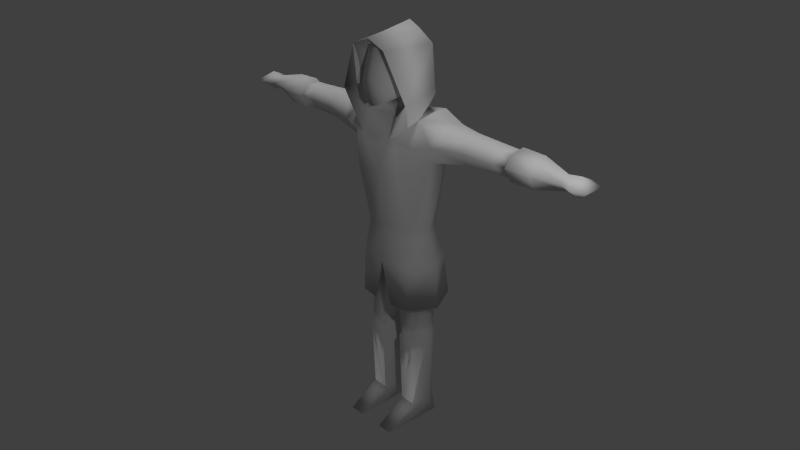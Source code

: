 # Source: archer.blend  (saved by Blender 2.76.0; exported with 4.5.12 LTS)
import bpy
from mathutils import Matrix  # noqa: F401  (used for matrix-valued properties, if any)

bpy.ops.wm.read_factory_settings(use_empty=True)
scene = bpy.context.scene
scene.name = 'Scene'

# ---- collections
col_collection_1 = bpy.data.collections.new('Collection 1'); scene.collection.children.link(col_collection_1)

# ---- materials (node trees are filled in below, after node groups)
mat_material = bpy.data.materials.new('Material')
mat_material.alpha_threshold = 0.0
mat_material.use_transparent_shadow = False
mat_material.roughness = 0.5
mat_material.line_color = (0.0, 0.0, 0.0, 1.0)

# ---- material node trees

# ---- world
world_world = bpy.data.worlds.new('World'); scene.world = world_world
world_world.color = (0.05088, 0.05088, 0.05088)
world_world.use_sun_shadow = False
world_world.sun_shadow_jitter_overblur = 0.0
world_world.cycles.sampling_method = 'MANUAL'
world_world.cycles.sample_map_resolution = 256

# ---- cameras
cam_camera = bpy.data.cameras.new('Camera')
cam_camera.clip_end = 100.0
cam_camera.lens = 35.0
cam_camera.sensor_width = 32.0
cam_camera.sensor_height = 18.0
cam_camera.ortho_scale = 7.314
cam_camera.dof.focus_distance = 0.0
cam_camera.dof.aperture_fstop = 128.0

# ---- lights
light_hemi = bpy.data.lights.new('Hemi', 'SUN')
light_hemi.transmission_factor = 0.0
light_hemi.angle = 0.1993
light_hemi.energy = 1.0
light_hemi.shadow_buffer_clip_start = 0.5
light_hemi.shadow_soft_size = 0.1
light_hemi.shadow_cascade_max_distance = 1000.0
light_hemi.cycles.use_multiple_importance_sampling = False
light_lamp = bpy.data.lights.new('Lamp', 'POINT')
light_lamp.transmission_factor = 0.0
light_lamp.cutoff_distance = 30.0
light_lamp.energy = 100.0
light_lamp.shadow_buffer_clip_start = 1.001
light_lamp.shadow_soft_size = 0.1
light_lamp.shadow_maximum_resolution = 0.006
light_lamp.use_absolute_resolution = True
light_lamp.cycles.use_multiple_importance_sampling = False

# ---- meshes
me_cube = bpy.data.meshes.new('Cube')
me_cube.from_pydata([(0.5333, 0.2545, 4.76), (0.5333, -0.2545, 4.713), (0.5134, -0.01992, 2.999), (0.39, -0.2893, 2.999), (0.6663, -0.1462, 4.151), (1.25, -0.1126, 4.288), (0.3978, 0.2151, 2.999), (0.6663, 0.1462, 4.151), (1.25, 0.1126, 4.288), (0.3713, -0.4698, 3.946), (0.3713, -0.4892, 4.445), (0.3292, 0.4542, 4.445), (0.3713, 0.4388, 3.944), (0.8984, 0.181, 4.655), (0.8006, 0.3086, 4.403), (0.8006, -0.3086, 4.442), (0.8984, -0.181, 4.616), (1.25, -0.09271, 4.617), (1.25, -0.2223, 4.489), (1.25, 0.2223, 4.489), (1.25, 0.09271, 4.652), (1.911, 0.1925, 4.486), (1.856, 0.09746, 4.313), (1.77, -0.09747, 4.313), (1.709, -0.1925, 4.486), (1.77, -0.08029, 4.597), (1.856, 0.08028, 4.628), (0.1998, 0.2113, 4.729), (0.25, -0.3606, 4.713), (0.1863, -0.3606, 5.021), (0.1458, 0.1407, 4.992), (0.3439, -0.2807, 5.021), (0.1885, -0.3941, 5.575), (0.1307, -0.5299, 4.894), (0.2564, -0.4704, 5.104), (0.1965, 0.1147, 5.515), (0.3348, -0.2482, 2.582), (0.5213, 0.0008048, 2.582), (0.3453, 0.1821, 2.582), (0.414, -0.2512, 1.547), (0.5174, -0.0443, 1.613), (0.1784, -0.2518, 1.547), (0.4302, 0.1561, 1.64), (0.185, 0.1802, 1.64), (0.1041, -0.05213, 1.613), (0.4009, -0.242, 1.39), (0.4912, -0.04445, 1.444), (0.1951, -0.2425, 1.39), (0.4151, 0.1306, 1.46), (0.2009, 0.1516, 1.46), (0.1303, -0.05128, 1.444), (1.938, -0.07802, 4.593), (1.938, 0.07829, 4.624), (1.938, -0.1868, 4.486), (1.938, 0.1883, 4.486), (1.938, 0.09504, 4.316), (1.938, -0.09472, 4.317), (0.3036, -0.08818, 5.321), (0.4323, -0.388, 1.944), (0.6769, -0.02107, 1.944), (0.4566, 0.4256, 1.944), (0.05859, -0.3054, 2.582), (0.3725, -0.2992, 3.111), (0.5043, -0.03175, 3.111), (0.3932, 0.2172, 3.111), (0.4316, -0.3546, 2.582), (0.4483, 0.3347, 2.582), (0.6389, -0.02134, 2.582), (0.15, -0.4249, 1.944), (0.2108, 0.2665, 4.705), (0.281, 0.2564, 5.561), (0.2743, -0.5839, 5.618), (0.1989, 0.1291, 5.732), (0.4629, 0.1292, 4.973), (0.3464, 0.1025, 5.02), (0.5735, -0.5093, 4.974), (0.2489, -0.494, 4.445), (1.938, 0.1178, 4.28), (1.938, -0.1174, 4.28), (1.938, 0.2334, 4.49), (1.938, -0.2314, 4.489), (1.938, 0.09703, 4.661), (1.938, -0.09667, 4.623), (2.28, 0.2216, 4.489), (2.28, 0.1119, 4.288), (2.28, -0.1131, 4.288), (2.28, -0.2229, 4.489), (2.28, -0.09332, 4.617), (2.28, 0.09203, 4.652), (2.674, 0.1338, 4.481), (2.674, -0.0006448, 4.36), (2.674, -0.1351, 4.481), (2.674, -0.0006449, 4.57), (2.857, -0.004998, 4.599), (3.034, -0.1382, 4.48), (2.857, 0.2235, 4.486), (2.857, -0.004998, 4.33), (2.857, -0.2335, 4.486), (3.034, 0.1282, 4.48), (0.4189, -0.2811, 1.39), (0.5273, -0.04398, 1.444), (0.172, -0.2816, 1.39), (0.436, 0.166, 1.46), (0.179, 0.1913, 1.46), (0.09417, -0.05218, 1.444), (0.4073, -0.2556, 0.273), (0.504, -0.0441, 0.273), (0.187, -0.2561, 0.273), (0.4224, 0.1432, 0.273), (0.1932, 0.1658, 0.273), (0.1175, -0.05142, 0.273), (0.187, -0.7301, 0.0), (0.1527, 0.163, 0.0), (0.4662, 0.1561, 0.0), (0.4117, -0.7301, 0.0), (-0.5333, 0.2545, 4.76), (-0.5333, -0.2545, 4.713), (-0.5134, -0.01992, 2.999), (-0.39, -0.2893, 2.999), (-0.6663, -0.1462, 4.151), (-1.25, -0.1126, 4.288), (-0.3978, 0.2151, 2.999), (-0.6663, 0.1462, 4.151), (-1.25, 0.1126, 4.288), (-0.3713, -0.4698, 3.946), (-0.3713, -0.4892, 4.445), (-0.3292, 0.4542, 4.445), (-0.3713, 0.4388, 3.944), (-0.8984, 0.181, 4.655), (-0.8006, 0.3086, 4.403), (-0.8006, -0.3086, 4.442), (-0.8984, -0.181, 4.616), (-1.25, -0.09271, 4.617), (-1.25, -0.2223, 4.489), (-1.25, 0.2223, 4.489), (-1.25, 0.09271, 4.652), (-1.911, 0.1925, 4.486), (-1.856, 0.09746, 4.313), (-1.77, -0.09747, 4.313), (-1.709, -0.1925, 4.486), (-1.77, -0.08029, 4.597), (-1.856, 0.08028, 4.628), (-0.1998, 0.2113, 4.729), (-0.25, -0.3606, 4.713), (-0.1863, -0.3606, 5.021), (-0.1458, 0.1407, 4.992), (-0.3439, -0.2807, 5.021), (-0.1885, -0.3941, 5.575), (-0.1307, -0.5299, 4.894), (-0.2564, -0.4704, 5.104), (-0.1965, 0.1147, 5.515), (-0.3348, -0.2482, 2.582), (-0.5213, 0.0008048, 2.582), (-0.3453, 0.1821, 2.582), (0.0, 0.2995, 2.582), (-0.414, -0.2512, 1.547), (-0.5174, -0.0443, 1.613), (-0.1784, -0.2518, 1.547), (-0.4302, 0.1561, 1.64), (-0.185, 0.1802, 1.64), (-0.1041, -0.05213, 1.613), (-0.4009, -0.242, 1.39), (-0.4912, -0.04445, 1.444), (-0.1951, -0.2425, 1.39), (-0.4151, 0.1306, 1.46), (-0.2009, 0.1516, 1.46), (-0.1303, -0.05128, 1.444), (-1.938, -0.07802, 4.593), (-1.938, 0.07829, 4.624), (-1.938, -0.1868, 4.486), (-1.938, 0.1883, 4.486), (-1.938, 0.09504, 4.316), (-1.938, -0.09472, 4.317), (-0.3036, -0.08818, 5.321), (-0.4323, -0.388, 1.944), (-0.6769, -0.02107, 1.944), (-0.4566, 0.4256, 1.944), (0.0, 0.4815, 3.85), (0.0, 0.3188, 2.999), (-0.2489, -0.494, 4.445), (0.0, -0.4812, 3.939), (0.0, 0.4544, 2.582), (0.0, -0.5416, 4.849), (0.0, -0.4704, 5.575), (0.0, 0.145, 5.572), (0.0, -0.5436, 5.248), (-0.05859, -0.3054, 2.582), (0.0, 0.222, 4.716), (0.0, 0.5502, 1.944), (0.0, 0.3317, 3.111), (-0.3725, -0.2992, 3.111), (-0.5043, -0.03175, 3.111), (-0.3932, 0.2172, 3.111), (-0.4316, -0.3546, 2.582), (0.0, -0.4301, 2.582), (-0.4483, 0.3347, 2.582), (-0.6389, -0.02134, 2.582), (0.0, -0.3731, 2.999), (0.0, -0.383, 3.111), (-0.15, -0.4249, 1.944), (-0.2108, 0.2665, 4.705), (0.0, 0.1515, 5.653), (-0.281, 0.2564, 5.561), (0.0, 0.2953, 5.705), (-0.2743, -0.5839, 5.618), (-0.1989, 0.1291, 5.732), (0.0, 0.1291, 5.84), (0.0, -0.5839, 5.726), (-0.4629, 0.1292, 4.973), (-0.3464, 0.1025, 5.02), (-0.5735, -0.5093, 4.974), (0.0, 0.3486, 4.944), (-1.938, 0.1178, 4.28), (-1.938, -0.1174, 4.28), (-1.938, 0.2334, 4.49), (-1.938, -0.2314, 4.489), (-1.938, 0.09703, 4.661), (-1.938, -0.09667, 4.623), (-2.28, 0.2216, 4.489), (-2.28, 0.1119, 4.288), (-2.28, -0.1131, 4.288), (-2.28, -0.2229, 4.489), (-2.28, -0.09332, 4.617), (-2.28, 0.09203, 4.652), (-2.674, 0.1338, 4.481), (-2.674, -0.0006448, 4.36), (-2.674, -0.1351, 4.481), (-2.674, -0.0006449, 4.57), (-2.857, -0.004998, 4.599), (-3.034, -0.1382, 4.48), (-2.857, 0.2235, 4.486), (-2.857, -0.004998, 4.33), (-2.857, -0.2335, 4.486), (-3.034, 0.1282, 4.48), (-0.4189, -0.2811, 1.39), (-0.5273, -0.04398, 1.444), (-0.172, -0.2816, 1.39), (-0.436, 0.166, 1.46), (-0.179, 0.1913, 1.46), (-0.09417, -0.05218, 1.444), (-0.4073, -0.2556, 0.273), (-0.504, -0.0441, 0.273), (-0.187, -0.2561, 0.273), (-0.4224, 0.1432, 0.273), (-0.1932, 0.1658, 0.273), (-0.1175, -0.05142, 0.273), (-0.187, -0.7301, 0.0), (-0.1527, 0.163, 0.0), (-0.4662, 0.1561, 0.0), (-0.4117, -0.7301, 0.0), (-0.6932, -0.03175, 4.137), (0.6932, -0.03175, 4.137)], [], [(13, 14, 11, 0), (10, 15, 1), (0, 11, 69), (7, 12, 11), (15, 18, 17, 16), (19, 14, 13, 20), (13, 16, 17, 20), (4, 251, 5), (1, 16, 13, 0), (7, 14, 19, 8), (15, 4, 5, 18), (20, 17, 25, 26), (28, 27, 30, 29), (182, 33, 185), (33, 31, 34), (29, 31, 33), (29, 30, 31), (185, 32, 183), (185, 34, 32), (33, 34, 185), (36, 37, 59, 58), (37, 38, 60, 59), (44, 43, 49, 50), (39, 41, 47, 45), (41, 44, 50, 47), (8, 19, 21, 22), (18, 5, 23, 24), (19, 20, 26, 21), (5, 8, 22, 23), (17, 18, 24, 25), (38, 37, 40, 42), (154, 38, 42, 43), (36, 61, 41, 39), (43, 42, 48, 49), (42, 40, 46, 48), (40, 39, 45, 46), (61, 194, 154), (23, 22, 55, 56), (22, 21, 54, 55), (24, 23, 56, 53), (21, 26, 52, 54), (26, 25, 51, 52), (25, 24, 53, 51), (56, 55, 77, 78), (53, 56, 78, 80), (52, 51, 82, 81), (55, 54, 79, 77), (54, 52, 81, 79), (32, 35, 184), (66, 67, 59, 60), (181, 66, 60, 188), (61, 44, 41), (67, 65, 58, 59), (6, 178, 189, 64), (64, 189, 177), (6, 64, 63, 2), (178, 6, 66, 181), (2, 3, 65, 67), (64, 177, 12), (7, 64, 12), (6, 2, 67, 66), (64, 7, 63), (62, 4, 9), (12, 177, 11), (63, 4, 62), (2, 63, 62, 3), (9, 10, 180), (3, 62, 198, 197), (63, 7, 251), (197, 194, 65, 3), (180, 124, 190, 198), (126, 200, 69, 11), (58, 68, 61, 36), (65, 194, 68, 58), (68, 194, 61), (14, 7, 11), (9, 4, 10), (4, 15, 10), (29, 33, 182), (206, 72, 203), (72, 206, 207), (71, 72, 207), (72, 70, 203), (211, 203, 70), (75, 73, 70), (71, 70, 72), (201, 71, 207), (71, 75, 70), (201, 74, 71), (74, 75, 71), (27, 28, 74), (73, 75, 1), (76, 10, 1), (69, 211, 73), (73, 211, 70), (75, 74, 28), (76, 179, 180), (75, 76, 1), (76, 75, 28), (27, 74, 201), (1, 69, 73), (1, 0, 69), (183, 32, 184), (187, 184, 35), (35, 32, 57), (57, 34, 31), (32, 34, 57), (30, 57, 31), (57, 30, 35), (30, 187, 35), (51, 53, 80, 82), (82, 80, 86, 87), (84, 83, 89, 90), (77, 79, 83, 84), (79, 81, 88, 83), (80, 78, 85, 86), (78, 77, 84, 85), (91, 90, 96, 97), (85, 84, 90), (87, 86, 91, 92), (94, 96, 98), (93, 94, 98), (92, 91, 97, 93), (90, 89, 95, 96), (88, 87, 92), (83, 88, 92, 89), (86, 85, 90, 91), (89, 92, 93, 95), (95, 93, 98), (96, 95, 98), (97, 96, 94), (93, 97, 94), (81, 82, 87, 88), (49, 48, 102, 103), (99, 101, 107, 105), (102, 100, 106, 108), (100, 99, 105, 106), (106, 105, 114), (113, 114, 111, 112), (105, 111, 114), (110, 112, 111), (101, 104, 110, 107), (104, 103, 109, 110), (103, 102, 108, 109), (105, 107, 111), (110, 109, 112), (108, 106, 113), (109, 108, 113, 112), (107, 110, 111), (113, 106, 114), (47, 50, 104, 101), (45, 47, 101, 99), (46, 45, 99, 100), (61, 154, 44), (187, 27, 201), (27, 187, 30), (48, 46, 100, 102), (50, 49, 103, 104), (38, 154, 188, 60), (37, 36, 39, 40), (15, 16, 1), (154, 43, 44), (128, 115, 126, 129), (125, 116, 130), (115, 200, 126), (122, 126, 127), (130, 131, 132, 133), (134, 135, 128, 129), (128, 135, 132, 131), (119, 120, 250), (116, 115, 128, 131), (122, 123, 134, 129), (130, 133, 120, 119), (135, 141, 140, 132), (143, 144, 145, 142), (182, 185, 148), (148, 149, 146), (144, 148, 146), (144, 146, 145), (185, 183, 147), (185, 147, 149), (148, 185, 149), (151, 174, 175, 152), (152, 175, 176, 153), (160, 166, 165, 159), (155, 161, 163, 157), (157, 163, 166, 160), (123, 137, 136, 134), (133, 139, 138, 120), (134, 136, 141, 135), (120, 138, 137, 123), (132, 140, 139, 133), (153, 158, 156, 152), (154, 159, 158, 153), (151, 155, 157, 186), (159, 165, 164, 158), (158, 164, 162, 156), (156, 162, 161, 155), (186, 154, 194), (138, 172, 171, 137), (137, 171, 170, 136), (139, 169, 172, 138), (136, 170, 168, 141), (141, 168, 167, 140), (140, 167, 169, 139), (172, 213, 212, 171), (169, 215, 213, 172), (168, 216, 217, 167), (171, 212, 214, 170), (170, 214, 216, 168), (147, 184, 150), (195, 176, 175, 196), (181, 188, 176, 195), (186, 157, 160), (196, 175, 174, 193), (121, 192, 189, 178), (192, 177, 189), (121, 117, 191, 192), (178, 181, 195, 121), (117, 196, 193, 118), (192, 127, 177), (122, 127, 192), (121, 195, 196, 117), (192, 191, 122), (190, 124, 119), (127, 126, 177), (191, 190, 119), (117, 118, 190, 191), (124, 180, 125), (118, 197, 198, 190), (191, 119, 250), (143, 28, 29, 144), (197, 118, 193, 194), (144, 29, 182), (200, 211, 69), (174, 151, 186, 199), (193, 174, 199, 194), (199, 186, 194), (129, 126, 122), (124, 125, 119), (119, 125, 130), (144, 182, 148), (206, 203, 205), (205, 207, 206), (204, 207, 205), (205, 203, 202), (211, 202, 203), (210, 202, 208), (204, 205, 202), (201, 207, 204), (204, 202, 210), (201, 204, 209), (209, 204, 210), (142, 209, 143), (208, 116, 210), (200, 208, 211), (208, 202, 211), (210, 143, 209), (143, 179, 76, 28), (10, 76, 180), (142, 201, 209), (116, 208, 200), (116, 200, 115), (183, 184, 147), (187, 150, 184), (150, 173, 147), (173, 146, 149), (147, 173, 149), (145, 146, 173), (173, 150, 145), (145, 150, 187), (167, 217, 215, 169), (217, 222, 221, 215), (219, 225, 224, 218), (212, 219, 218, 214), (214, 218, 223, 216), (215, 221, 220, 213), (213, 220, 219, 212), (226, 232, 231, 225), (220, 225, 219), (222, 227, 226, 221), (229, 233, 231), (228, 233, 229), (227, 228, 232, 226), (225, 231, 230, 224), (223, 227, 222), (218, 224, 227, 223), (221, 226, 225, 220), (224, 230, 228, 227), (230, 233, 228), (231, 233, 230), (232, 229, 231), (228, 229, 232), (216, 223, 222, 217), (165, 238, 237, 164), (234, 240, 242, 236), (237, 243, 241, 235), (235, 241, 240, 234), (241, 249, 240), (248, 247, 246, 249), (240, 249, 246), (245, 246, 247), (236, 242, 245, 239), (239, 245, 244, 238), (238, 244, 243, 237), (240, 246, 242), (245, 247, 244), (243, 248, 241), (244, 247, 248, 243), (242, 246, 245), (248, 249, 241), (163, 236, 239, 166), (161, 234, 236, 163), (162, 235, 234, 161), (186, 160, 154), (187, 201, 142), (142, 145, 187), (164, 237, 235, 162), (166, 239, 238, 165), (153, 176, 188, 154), (152, 156, 155, 151), (130, 116, 131), (154, 160, 159), (179, 116, 125), (125, 180, 179), (210, 116, 179), (179, 143, 210), (126, 11, 177), (9, 180, 198, 62), (122, 191, 250), (4, 63, 251), (251, 7, 8), (5, 251, 8), (250, 123, 122), (120, 123, 250)])
me_cube.polygons.foreach_set('use_smooth', [True] * 335)
_uv = me_cube.uv_layers.new(name='UVMap')
_uv.uv.foreach_set('vector', [0.06006, 0.8581, 0.0792, 0.8016, 0.1775, 0.7974, 0.1362, 0.8707, 0.3162, 0.7954, 0.407, 0.8073, 0.3531, 0.8624, 0.1362, 0.8707, 0.1775, 0.7974, 0.2006, 0.8608, 0.08811, 0.7366, 0.1706, 0.7003, 0.1775, 0.7974, 0.6722, 0.6949, 0.7073, 0.5807, 0.7544, 0.5845, 0.7305, 0.6756, 0.8573, 0.5806, 0.9008, 0.6933, 0.825, 0.6769, 0.8034, 0.5853, 0.825, 0.6769, 0.7305, 0.6756, 0.7544, 0.5845, 0.8034, 0.5853, 0.5791, 0.7018, 0.5562, 0.6813, 0.6506, 0.5632, 0.3531, 0.8624, 0.4292, 0.8493, 0.4531, 0.9183, 0.3871, 0.9591, 0.9857, 0.7018, 0.9008, 0.6933, 0.8573, 0.5806, 0.9141, 0.5633, 0.6722, 0.6949, 0.5791, 0.7018, 0.6506, 0.5632, 0.7073, 0.5807, 0.694, 0.266, 0.7519, 0.2649, 0.7523, 0.4252, 0.7022, 0.4517, 0.2554, 0.9097, 0.2894, 0.9115, 0.285, 0.9284, 0.2527, 0.927, 0.242, 0.9322, 0.2453, 0.933, 0.2424, 0.9443, 0.2453, 0.933, 0.2589, 0.9327, 0.2513, 0.9385, 0.2527, 0.927, 0.2589, 0.9327, 0.2453, 0.933, 0.2527, 0.927, 0.285, 0.9284, 0.2589, 0.9327, 0.2424, 0.9443, 0.253, 0.9559, 0.243, 0.9623, 0.2424, 0.9443, 0.2513, 0.9385, 0.253, 0.9559, 0.2453, 0.933, 0.2513, 0.9385, 0.2424, 0.9443, 0.2825, 0.385, 0.2944, 0.3591, 0.3619, 0.3297, 0.3673, 0.4066, 0.2944, 0.3591, 0.2775, 0.3434, 0.3098, 0.2724, 0.3619, 0.3297, 0.8516, 0.5545, 0.8136, 0.5693, 0.8089, 0.5392, 0.8427, 0.5274, 0.7051, 0.5545, 0.6678, 0.553, 0.6716, 0.5274, 0.7054, 0.5294, 0.6678, 0.553, 0.6322, 0.5586, 0.6375, 0.5311, 0.6716, 0.5274, 0.5602, 0.2785, 0.6299, 0.2703, 0.6484, 0.4707, 0.5865, 0.4627, 0.8075, 0.2651, 0.8772, 0.2703, 0.8617, 0.43, 0.8015, 0.4072, 0.6299, 0.2703, 0.694, 0.266, 0.7022, 0.4517, 0.6484, 0.4707, 0.8772, 0.2703, 0.9456, 0.2788, 0.9183, 0.463, 0.8617, 0.43, 0.7519, 0.2649, 0.8075, 0.2651, 0.8015, 0.4072, 0.7523, 0.4252, 0.7857, 0.7212, 0.744, 0.7205, 0.7404, 0.5665, 0.7743, 0.5711, 0.8446, 0.7228, 0.7857, 0.7212, 0.7743, 0.5711, 0.8136, 0.5693, 0.6929, 0.7192, 0.6474, 0.7194, 0.6678, 0.553, 0.7051, 0.5545, 0.8136, 0.5693, 0.7743, 0.5711, 0.7729, 0.5418, 0.8089, 0.5392, 0.7743, 0.5711, 0.7404, 0.5665, 0.741, 0.5391, 0.7729, 0.5418, 0.7404, 0.5665, 0.7051, 0.5545, 0.7054, 0.5294, 0.741, 0.5391, 0.2534, 0.4093, 0.2454, 0.4287, 0.2447, 0.3381, 0.8617, 0.43, 0.9183, 0.463, 0.9148, 0.488, 0.8572, 0.4816, 0.5865, 0.4627, 0.6484, 0.4707, 0.6492, 0.479, 0.5909, 0.488, 0.8015, 0.4072, 0.8617, 0.43, 0.8572, 0.4816, 0.7985, 0.4778, 0.6484, 0.4707, 0.7022, 0.4517, 0.7029, 0.477, 0.6492, 0.479, 0.7022, 0.4517, 0.7523, 0.4252, 0.7518, 0.477, 0.7029, 0.477, 0.7523, 0.4252, 0.8015, 0.4072, 0.7985, 0.4778, 0.7518, 0.477, 0.5737, 0.1485, 0.5706, 0.09774, 0.5816, 0.09502, 0.5835, 0.1505, 0.55, 0.2008, 0.5737, 0.1485, 0.5835, 0.1505, 0.5589, 0.2139, 0.5683, 0.1496, 0.5662, 0.1025, 0.5755, 0.1001, 0.5787, 0.153, 0.5706, 0.09774, 0.5443, 0.04383, 0.5531, 0.03005, 0.5816, 0.09502, 0.5443, 0.1982, 0.5683, 0.1496, 0.5787, 0.153, 0.553, 0.2119, 0.253, 0.9559, 0.2735, 0.9557, 0.2798, 0.9686, 0.1526, 0.4105, 0.07736, 0.42, 0.05843, 0.3007, 0.1521, 0.2883, 0.2421, 0.4079, 0.1526, 0.4105, 0.1521, 0.2883, 0.2421, 0.2848, 0.6474, 0.7194, 0.6322, 0.5586, 0.6678, 0.553, 0.4087, 0.4126, 0.3297, 0.4096, 0.3269, 0.2819, 0.4164, 0.284, 0.1511, 0.4995, 0.2422, 0.5014, 0.2422, 0.5259, 0.1519, 0.5237, 0.1519, 0.5237, 0.2422, 0.5259, 0.2422, 0.6821, 0.1511, 0.4995, 0.1519, 0.5237, 0.09521, 0.5226, 0.09668, 0.5006, 0.2422, 0.5014, 0.1511, 0.4995, 0.1526, 0.4105, 0.2421, 0.4079, 0.392, 0.4997, 0.33, 0.4983, 0.3297, 0.4096, 0.4087, 0.4126, 0.1519, 0.5237, 0.2422, 0.6821, 0.1706, 0.7003, 0.08811, 0.7366, 0.1519, 0.5237, 0.1706, 0.7003, 0.1511, 0.4995, 0.09668, 0.5006, 0.07736, 0.42, 0.1526, 0.4105, 0.1519, 0.5237, 0.08811, 0.7366, 0.09521, 0.5226, 0.3262, 0.5227, 0.4039, 0.7347, 0.3157, 0.6987, 0.1706, 0.7003, 0.2422, 0.6821, 0.1775, 0.7974, 0.3888, 0.5221, 0.4039, 0.7347, 0.3262, 0.5227, 0.392, 0.4997, 0.3888, 0.5221, 0.3262, 0.5227, 0.33, 0.4983, 0.3157, 0.6987, 0.3162, 0.7954, 0.2427, 0.6974, 0.33, 0.4983, 0.3262, 0.5227, 0.2427, 0.5232, 0.2427, 0.499, 0.09521, 0.5226, 0.08811, 0.7366, 0.05302, 0.7277, 0.2427, 0.499, 0.2427, 0.412, 0.3297, 0.4096, 0.33, 0.4983, 0.2427, 0.6974, 0.1696, 0.6987, 0.1591, 0.5227, 0.2427, 0.5232, 0.307, 0.7974, 0.284, 0.8609, 0.2006, 0.8608, 0.1775, 0.7974, 0.3673, 0.4066, 0.347, 0.4498, 0.2534, 0.4093, 0.2825, 0.385, 0.3297, 0.4096, 0.2427, 0.412, 0.2693, 0.2832, 0.3269, 0.2819, 0.347, 0.4498, 0.2454, 0.4287, 0.2534, 0.4093, 0.0792, 0.8016, 0.08811, 0.7366, 0.1775, 0.7974, 0.3157, 0.6987, 0.4039, 0.7347, 0.3162, 0.7954, 0.4039, 0.7347, 0.407, 0.8073, 0.3162, 0.7954, 0.2527, 0.927, 0.2453, 0.933, 0.242, 0.9322, 0.7492, 0.8479, 0.7655, 0.8507, 0.7492, 0.8632, 0.7655, 0.8507, 0.7492, 0.8479, 0.7492, 0.7614, 0.8015, 0.7689, 0.7655, 0.8507, 0.7492, 0.7614, 0.7655, 0.8507, 0.777, 0.8691, 0.7492, 0.8632, 0.7492, 0.9433, 0.7492, 0.8632, 0.777, 0.8691, 0.913, 0.8567, 0.8222, 0.9195, 0.777, 0.8691, 0.8015, 0.7689, 0.777, 0.8691, 0.7655, 0.8507, 0.7476, 0.8934, 0.8046, 0.9757, 0.7443, 0.9846, 0.8015, 0.7689, 0.913, 0.8567, 0.777, 0.8691, 0.7476, 0.8934, 0.7684, 0.8711, 0.8046, 0.9757, 0.7684, 0.8711, 0.8504, 0.8551, 0.8046, 0.9757, 0.7586, 0.8601, 0.7887, 0.8106, 0.7684, 0.8711, 0.8222, 0.9195, 0.913, 0.8567, 0.8992, 0.9286, 0.2923, 0.7962, 0.3162, 0.7954, 0.3531, 0.8624, 0.7937, 0.9828, 0.7492, 0.9433, 0.8222, 0.9195, 0.8222, 0.9195, 0.7492, 0.9433, 0.777, 0.8691, 0.8504, 0.8551, 0.7684, 0.8711, 0.7887, 0.8106, 0.2923, 0.7962, 0.193, 0.7962, 0.2427, 0.6974, 0.913, 0.8567, 0.9862, 0.9565, 0.8992, 0.9286, 0.794, 0.7607, 0.8504, 0.8551, 0.7887, 0.8106, 0.7586, 0.8601, 0.7684, 0.8711, 0.7476, 0.8934, 0.8992, 0.9286, 0.7937, 0.9828, 0.8222, 0.9195, 0.3531, 0.8624, 0.3871, 0.9591, 0.3256, 0.9822, 0.243, 0.9623, 0.253, 0.9559, 0.2798, 0.9686, 0.3008, 0.9153, 0.2798, 0.9686, 0.2735, 0.9557, 0.2735, 0.9557, 0.253, 0.9559, 0.2665, 0.9455, 0.2665, 0.9455, 0.2513, 0.9385, 0.2589, 0.9327, 0.253, 0.9559, 0.2513, 0.9385, 0.2665, 0.9455, 0.285, 0.9284, 0.2665, 0.9455, 0.2589, 0.9327, 0.2665, 0.9455, 0.285, 0.9284, 0.2735, 0.9557, 0.285, 0.9284, 0.3008, 0.9153, 0.2735, 0.9557, 0.5662, 0.1025, 0.5534, 0.05848, 0.5617, 0.04648, 0.5755, 0.1001, 0.5755, 0.1001, 0.5617, 0.04648, 0.6731, 0.03602, 0.6721, 0.09723, 0.6699, 0.09571, 0.674, 0.01679, 0.8141, 0.066, 0.8077, 0.1338, 0.5816, 0.09502, 0.5531, 0.03005, 0.674, 0.01679, 0.6699, 0.09571, 0.553, 0.2119, 0.5787, 0.153, 0.6701, 0.1546, 0.6704, 0.2275, 0.5589, 0.2139, 0.5835, 0.1505, 0.6678, 0.161, 0.6666, 0.2301, 0.5835, 0.1505, 0.5816, 0.09502, 0.6699, 0.09571, 0.6678, 0.161, 0.8058, 0.2013, 0.8077, 0.1338, 0.8698, 0.1388, 0.8771, 0.2301, 0.6678, 0.161, 0.6699, 0.09571, 0.8077, 0.1338, 0.6721, 0.09723, 0.6731, 0.03602, 0.8132, 0.0707, 0.8123, 0.1304, 0.941, 0.1915, 0.8698, 0.1388, 0.947, 0.09486, 0.8762, 0.1291, 0.947, 0.0812, 0.947, 0.1773, 0.8123, 0.1304, 0.8132, 0.0707, 0.884, 0.04291, 0.8762, 0.1291, 0.8077, 0.1338, 0.8141, 0.066, 0.8881, 0.04855, 0.8698, 0.1388, 0.6701, 0.1546, 0.6721, 0.09723, 0.8123, 0.1304, 0.6704, 0.2275, 0.6701, 0.1546, 0.8123, 0.1304, 0.8132, 0.1905, 0.6666, 0.2301, 0.6678, 0.161, 0.8077, 0.1338, 0.8058, 0.2013, 0.8132, 0.1905, 0.8123, 0.1304, 0.8762, 0.1291, 0.8838, 0.2157, 0.8838, 0.2157, 0.8762, 0.1291, 0.947, 0.1773, 0.8698, 0.1388, 0.8881, 0.04855, 0.947, 0.09486, 0.8771, 0.2301, 0.8698, 0.1388, 0.941, 0.1915, 0.8762, 0.1291, 0.884, 0.04291, 0.947, 0.0812, 0.5787, 0.153, 0.5755, 0.1001, 0.6721, 0.09723, 0.6701, 0.1546, 0.08229, 0.1414, 0.08771, 0.116, 0.09177, 0.117, 0.08731, 0.143, 0.09652, 0.1649, 0.09012, 0.141, 0.247, 0.103, 0.2562, 0.1487, 0.09177, 0.117, 0.09313, 0.09512, 0.2389, 0.0936, 0.2323, 0.1271, 0.09313, 0.09512, 0.09652, 0.06954, 0.2562, 0.05331, 0.2389, 0.0936, 0.2389, 0.189, 0.2562, 0.1487, 0.3503, 0.1116, 0.3419, 0.4882, 0.2337, 0.4839, 0.2331, 0.4565, 0.3419, 0.4499, 0.2562, 0.1487, 0.3437, 0.08808, 0.3503, 0.1116, 0.2122, 0.07997, 0.1992, 0.01875, 0.3437, 0.08808, 0.09012, 0.141, 0.06572, 0.1192, 0.2122, 0.07997, 0.247, 0.103, 0.06657, 0.1719, 0.08731, 0.143, 0.2254, 0.1617, 0.2181, 0.1918, 0.08731, 0.143, 0.09177, 0.117, 0.2323, 0.1271, 0.2254, 0.1617, 0.2562, 0.1487, 0.247, 0.103, 0.3437, 0.08808, 0.2181, 0.1918, 0.2254, 0.1617, 0.26, 0.1751, 0.2323, 0.1271, 0.2389, 0.0936, 0.2716, 0.1368, 0.2254, 0.1617, 0.2323, 0.1271, 0.2716, 0.1368, 0.26, 0.1751, 0.247, 0.103, 0.2122, 0.07997, 0.3437, 0.08808, 0.2716, 0.1368, 0.2389, 0.0936, 0.3503, 0.01624, 0.08545, 0.1432, 0.06359, 0.1238, 0.06572, 0.1192, 0.09012, 0.141, 0.09235, 0.1659, 0.08545, 0.1432, 0.09012, 0.141, 0.09652, 0.1649, 0.0898, 0.09473, 0.09235, 0.07052, 0.09652, 0.06954, 0.09313, 0.09512, 0.9386, 0.6923, 0.8446, 0.7228, 0.8516, 0.5545, 0.7494, 0.8597, 0.7586, 0.8601, 0.7476, 0.8934, 0.2894, 0.9115, 0.3008, 0.9153, 0.285, 0.9284, 0.08771, 0.116, 0.0898, 0.09473, 0.09313, 0.09512, 0.09177, 0.117, 0.06359, 0.1674, 0.08229, 0.1414, 0.08731, 0.143, 0.06657, 0.1719, 0.2775, 0.3434, 0.2447, 0.3375, 0.2441, 0.2602, 0.3098, 0.2724, 0.744, 0.7205, 0.6929, 0.7192, 0.7051, 0.5545, 0.7404, 0.5665, 0.407, 0.8073, 0.4292, 0.8493, 0.3531, 0.8624, 0.8446, 0.7228, 0.8136, 0.5693, 0.8516, 0.5545, 0.4246, 0.858, 0.3485, 0.8707, 0.307, 0.7974, 0.4053, 0.8015, 0.1691, 0.7954, 0.1322, 0.8624, 0.0783, 0.8073, 0.3485, 0.8707, 0.284, 0.8609, 0.307, 0.7974, 0.3964, 0.7365, 0.307, 0.7974, 0.3138, 0.7003, 0.6765, 0.5491, 0.7326, 0.5737, 0.7477, 0.6663, 0.7006, 0.6656, 0.8494, 0.68, 0.7963, 0.6702, 0.8264, 0.5813, 0.9032, 0.5722, 0.8264, 0.5813, 0.7963, 0.6702, 0.7477, 0.6663, 0.7326, 0.5737, 0.5848, 0.5334, 0.6427, 0.6777, 0.5602, 0.5515, 0.1322, 0.8624, 0.09823, 0.9591, 0.03226, 0.9183, 0.05616, 0.8493, 0.9883, 0.5718, 0.9041, 0.7025, 0.8494, 0.68, 0.9032, 0.5722, 0.6765, 0.5491, 0.7006, 0.6656, 0.6427, 0.6777, 0.5848, 0.5334, 0.8119, 0.266, 0.8036, 0.4517, 0.7535, 0.4252, 0.7539, 0.2649, 0.2286, 0.9097, 0.2311, 0.928, 0.1986, 0.9305, 0.1931, 0.9132, 0.242, 0.9322, 0.2424, 0.9443, 0.2387, 0.9333, 0.2387, 0.9333, 0.2332, 0.9391, 0.2254, 0.9339, 0.2311, 0.928, 0.2387, 0.9333, 0.2254, 0.9339, 0.2311, 0.928, 0.2254, 0.9339, 0.1986, 0.9305, 0.2424, 0.9443, 0.243, 0.9623, 0.2326, 0.9566, 0.2424, 0.9443, 0.2326, 0.9566, 0.2332, 0.9391, 0.2387, 0.9333, 0.2424, 0.9443, 0.2332, 0.9391, 0.2078, 0.3863, 0.1242, 0.4067, 0.1309, 0.3308, 0.1977, 0.3592, 0.1977, 0.3592, 0.1309, 0.3308, 0.1799, 0.2746, 0.2129, 0.3447, 0.6267, 0.5627, 0.6333, 0.5336, 0.6697, 0.5425, 0.6678, 0.5744, 0.7795, 0.5482, 0.7767, 0.522, 0.8118, 0.5167, 0.8182, 0.543, 0.8182, 0.543, 0.8118, 0.5167, 0.8477, 0.5172, 0.856, 0.5453, 0.9456, 0.2785, 0.9194, 0.4627, 0.8575, 0.4707, 0.8759, 0.2703, 0.6983, 0.2651, 0.7044, 0.4072, 0.6442, 0.43, 0.6286, 0.2703, 0.8759, 0.2703, 0.8575, 0.4707, 0.8036, 0.4517, 0.8119, 0.266, 0.6286, 0.2703, 0.6442, 0.43, 0.5875, 0.463, 0.5602, 0.2788, 0.7539, 0.2649, 0.7535, 0.4252, 0.7044, 0.4072, 0.6983, 0.2651, 0.7119, 0.73, 0.709, 0.5724, 0.7438, 0.5643, 0.7554, 0.7252, 0.6506, 0.7376, 0.6678, 0.5744, 0.709, 0.5724, 0.7119, 0.73, 0.8085, 0.7188, 0.7795, 0.5482, 0.8182, 0.543, 0.856, 0.7145, 0.6678, 0.5744, 0.6697, 0.5425, 0.7075, 0.5416, 0.709, 0.5724, 0.709, 0.5724, 0.7075, 0.5416, 0.7405, 0.5357, 0.7438, 0.5643, 0.7438, 0.5643, 0.7405, 0.5357, 0.7767, 0.522, 0.7795, 0.5482, 0.2371, 0.4096, 0.2447, 0.3381, 0.2454, 0.4287, 0.6442, 0.43, 0.6487, 0.4816, 0.591, 0.488, 0.5875, 0.463, 0.9194, 0.4627, 0.9149, 0.488, 0.8567, 0.479, 0.8575, 0.4707, 0.7044, 0.4072, 0.7073, 0.4778, 0.6487, 0.4816, 0.6442, 0.43, 0.8575, 0.4707, 0.8567, 0.479, 0.803, 0.477, 0.8036, 0.4517, 0.8036, 0.4517, 0.803, 0.477, 0.7541, 0.477, 0.7535, 0.4252, 0.7535, 0.4252, 0.7541, 0.477, 0.7073, 0.4778, 0.7044, 0.4072, 0.9114, 0.152, 0.9016, 0.1534, 0.9068, 0.09849, 0.9176, 0.1019, 0.9317, 0.2054, 0.9221, 0.2178, 0.9016, 0.1534, 0.9114, 0.152, 0.9245, 0.1542, 0.914, 0.1573, 0.919, 0.1044, 0.9282, 0.1071, 0.9176, 0.1019, 0.9068, 0.09849, 0.9391, 0.03578, 0.947, 0.04998, 0.947, 0.2037, 0.9379, 0.2172, 0.914, 0.1573, 0.9245, 0.1542, 0.2326, 0.9566, 0.2063, 0.9713, 0.212, 0.9578, 0.3316, 0.4104, 0.3321, 0.2882, 0.4257, 0.3006, 0.4069, 0.4199, 0.2421, 0.4079, 0.2421, 0.2848, 0.3321, 0.2882, 0.3316, 0.4104, 0.856, 0.7145, 0.8182, 0.543, 0.856, 0.5453, 0.07658, 0.4126, 0.0689, 0.284, 0.1584, 0.2819, 0.1556, 0.4096, 0.3332, 0.4994, 0.3324, 0.5236, 0.2422, 0.5259, 0.2422, 0.5014, 0.3324, 0.5236, 0.2422, 0.6821, 0.2422, 0.5259, 0.3332, 0.4994, 0.3876, 0.5005, 0.3891, 0.5226, 0.3324, 0.5236, 0.2422, 0.5014, 0.2421, 0.4079, 0.3316, 0.4104, 0.3332, 0.4994, 0.09332, 0.4997, 0.07658, 0.4126, 0.1556, 0.4096, 0.1554, 0.4983, 0.3324, 0.5236, 0.3138, 0.7003, 0.2422, 0.6821, 0.3964, 0.7365, 0.3138, 0.7003, 0.3324, 0.5236, 0.3332, 0.4994, 0.3316, 0.4104, 0.4069, 0.4199, 0.3876, 0.5005, 0.3324, 0.5236, 0.3891, 0.5226, 0.3964, 0.7365, 0.1591, 0.5227, 0.1696, 0.6987, 0.08138, 0.7347, 0.3138, 0.7003, 0.307, 0.7974, 0.2422, 0.6821, 0.09651, 0.5221, 0.1591, 0.5227, 0.08138, 0.7347, 0.09332, 0.4997, 0.1554, 0.4983, 0.1591, 0.5227, 0.09651, 0.5221, 0.1696, 0.6987, 0.2427, 0.6974, 0.1691, 0.7954, 0.1554, 0.4983, 0.2427, 0.499, 0.2427, 0.5232, 0.1591, 0.5227, 0.09651, 0.5221, 0.08138, 0.7347, 0.05831, 0.7288, 0.2286, 0.9097, 0.2554, 0.9097, 0.2527, 0.927, 0.2311, 0.928, 0.2427, 0.499, 0.1554, 0.4983, 0.1556, 0.4096, 0.2427, 0.412, 0.2311, 0.928, 0.2527, 0.927, 0.242, 0.9322, 0.7048, 0.9828, 0.7492, 0.9433, 0.7937, 0.9828, 0.1242, 0.4067, 0.2078, 0.3863, 0.2371, 0.4096, 0.1442, 0.4498, 0.1556, 0.4096, 0.1584, 0.2819, 0.216, 0.2832, 0.2427, 0.412, 0.1442, 0.4498, 0.2371, 0.4096, 0.2454, 0.4287, 0.4053, 0.8015, 0.307, 0.7974, 0.3964, 0.7365, 0.1696, 0.6987, 0.1691, 0.7954, 0.08138, 0.7347, 0.08138, 0.7347, 0.1691, 0.7954, 0.0783, 0.8073, 0.2311, 0.928, 0.242, 0.9322, 0.2387, 0.9333, 0.7492, 0.8479, 0.7492, 0.8632, 0.733, 0.8507, 0.733, 0.8507, 0.7492, 0.7614, 0.7492, 0.8479, 0.697, 0.7689, 0.7492, 0.7614, 0.733, 0.8507, 0.733, 0.8507, 0.7492, 0.8632, 0.7215, 0.8691, 0.7492, 0.9433, 0.7215, 0.8691, 0.7492, 0.8632, 0.5855, 0.8567, 0.7215, 0.8691, 0.6762, 0.9195, 0.697, 0.7689, 0.733, 0.8507, 0.7215, 0.8691, 0.7476, 0.8934, 0.7443, 0.9846, 0.6858, 0.9702, 0.697, 0.7689, 0.7215, 0.8691, 0.5855, 0.8567, 0.7476, 0.8934, 0.6858, 0.9702, 0.7289, 0.8686, 0.7289, 0.8686, 0.6858, 0.9702, 0.6523, 0.8521, 0.74, 0.8575, 0.7289, 0.8686, 0.7112, 0.8115, 0.6762, 0.9195, 0.5993, 0.9286, 0.5855, 0.8567, 0.7048, 0.9828, 0.6762, 0.9195, 0.7492, 0.9433, 0.6762, 0.9195, 0.7215, 0.8691, 0.7492, 0.9433, 0.6523, 0.8521, 0.7112, 0.8115, 0.7289, 0.8686, 0.7112, 0.8115, 0.7051, 0.7622, 0.794, 0.7607, 0.7887, 0.8106, 0.3162, 0.7954, 0.2923, 0.7962, 0.2427, 0.6974, 0.74, 0.8575, 0.7476, 0.8934, 0.7289, 0.8686, 0.5993, 0.9286, 0.6762, 0.9195, 0.7048, 0.9828, 0.1322, 0.8624, 0.1597, 0.9822, 0.09823, 0.9591, 0.243, 0.9623, 0.2063, 0.9713, 0.2326, 0.9566, 0.1815, 0.9179, 0.212, 0.9578, 0.2063, 0.9713, 0.212, 0.9578, 0.2185, 0.947, 0.2326, 0.9566, 0.2185, 0.947, 0.2254, 0.9339, 0.2332, 0.9391, 0.2326, 0.9566, 0.2185, 0.947, 0.2332, 0.9391, 0.1986, 0.9305, 0.2254, 0.9339, 0.2185, 0.947, 0.2185, 0.947, 0.212, 0.9578, 0.1986, 0.9305, 0.1986, 0.9305, 0.212, 0.9578, 0.1815, 0.9179, 0.9282, 0.1071, 0.919, 0.1044, 0.9345, 0.05114, 0.9425, 0.06343, 0.919, 0.1044, 0.8223, 0.09836, 0.8233, 0.03701, 0.9345, 0.05114, 0.8192, 0.09376, 0.6801, 0.1231, 0.6779, 0.05544, 0.82, 0.01521, 0.9068, 0.09849, 0.8192, 0.09376, 0.82, 0.01521, 0.9391, 0.03578, 0.9379, 0.2172, 0.8198, 0.2289, 0.8224, 0.1559, 0.914, 0.1573, 0.9221, 0.2178, 0.8142, 0.2273, 0.8173, 0.1587, 0.9016, 0.1534, 0.9016, 0.1534, 0.8173, 0.1587, 0.8192, 0.09376, 0.9068, 0.09849, 0.6778, 0.1902, 0.6053, 0.2143, 0.6181, 0.1242, 0.6801, 0.1231, 0.8173, 0.1587, 0.6801, 0.1231, 0.8192, 0.09376, 0.8223, 0.09836, 0.6808, 0.127, 0.6818, 0.06716, 0.8233, 0.03701, 0.5443, 0.1722, 0.5443, 0.07592, 0.6181, 0.1242, 0.6168, 0.1236, 0.5443, 0.1696, 0.5474, 0.07329, 0.6808, 0.127, 0.6168, 0.1236, 0.6118, 0.03701, 0.6818, 0.06716, 0.6801, 0.1231, 0.6181, 0.1242, 0.6056, 0.03359, 0.6779, 0.05544, 0.8224, 0.1559, 0.6808, 0.127, 0.8223, 0.09836, 0.8198, 0.2289, 0.6779, 0.1872, 0.6808, 0.127, 0.8224, 0.1559, 0.8142, 0.2273, 0.6778, 0.1902, 0.6801, 0.1231, 0.8173, 0.1587, 0.6779, 0.1872, 0.6063, 0.2101, 0.6168, 0.1236, 0.6808, 0.127, 0.6063, 0.2101, 0.5443, 0.1696, 0.6168, 0.1236, 0.6181, 0.1242, 0.5443, 0.07592, 0.6056, 0.03359, 0.6053, 0.2143, 0.5443, 0.1722, 0.6181, 0.1242, 0.6168, 0.1236, 0.5474, 0.07329, 0.6118, 0.03701, 0.914, 0.1573, 0.8224, 0.1559, 0.8223, 0.09836, 0.919, 0.1044, 0.1736, 0.1835, 0.1701, 0.1806, 0.1867, 0.1649, 0.1894, 0.1673, 0.2187, 0.2339, 0.1535, 0.1107, 0.191, 0.0953, 0.2391, 0.227, 0.1867, 0.1649, 0.1116, 0.06813, 0.1327, 0.04727, 0.2019, 0.1533, 0.2019, 0.1533, 0.1327, 0.04727, 0.1535, 0.01534, 0.2187, 0.1385, 0.1327, 0.1426, 0.1348, 0.02476, 0.1535, 0.1107, 0.233, 0.4499, 0.233, 0.4882, 0.1242, 0.4816, 0.1248, 0.4542, 0.1535, 0.1107, 0.1348, 0.02476, 0.155, 0.01818, 0.2243, 0.1094, 0.155, 0.01818, 0.2749, 0.08922, 0.2391, 0.227, 0.191, 0.0953, 0.2243, 0.1094, 0.2666, 0.2341, 0.1592, 0.2096, 0.07172, 0.1096, 0.08999, 0.08988, 0.1701, 0.1806, 0.1701, 0.1806, 0.08999, 0.08988, 0.1116, 0.06813, 0.1867, 0.1649, 0.1535, 0.1107, 0.155, 0.01818, 0.191, 0.0953, 0.07172, 0.1096, 0.06359, 0.07132, 0.08999, 0.08988, 0.1116, 0.1635, 0.08567, 0.1398, 0.1327, 0.1426, 0.08999, 0.1852, 0.06359, 0.1667, 0.08567, 0.1398, 0.1116, 0.1635, 0.191, 0.0953, 0.155, 0.01818, 0.2243, 0.1094, 0.08567, 0.1398, 0.1348, 0.02476, 0.1327, 0.1426, 0.2397, 0.1361, 0.2391, 0.1316, 0.2666, 0.1388, 0.2643, 0.1425, 0.22, 0.142, 0.2187, 0.1385, 0.2391, 0.1316, 0.2397, 0.1361, 0.2038, 0.1555, 0.2019, 0.1533, 0.2187, 0.1385, 0.22, 0.142, 0.5495, 0.715, 0.6267, 0.5627, 0.6506, 0.7376, 0.7494, 0.8597, 0.7476, 0.8934, 0.74, 0.8575, 0.1931, 0.9132, 0.1986, 0.9305, 0.1815, 0.9179, 0.1894, 0.1673, 0.1867, 0.1649, 0.2019, 0.1533, 0.2038, 0.1555, 0.1639, 0.2096, 0.1592, 0.2096, 0.1701, 0.1806, 0.1736, 0.1835, 0.2129, 0.3447, 0.1799, 0.2746, 0.2441, 0.2602, 0.2447, 0.3375, 0.7554, 0.7252, 0.7438, 0.5643, 0.7795, 0.5482, 0.8085, 0.7188, 0.0783, 0.8073, 0.1322, 0.8624, 0.05616, 0.8493, 0.6506, 0.7376, 0.6267, 0.5627, 0.6678, 0.5744, 0.193, 0.7962, 0.1322, 0.8624, 0.1691, 0.7954, 0.1691, 0.7954, 0.2427, 0.6974, 0.193, 0.7962, 0.5855, 0.8567, 0.5993, 0.9286, 0.5123, 0.9565, 0.7051, 0.7622, 0.7112, 0.8115, 0.6523, 0.8521, 0.307, 0.7974, 0.1775, 0.7974, 0.2422, 0.6821, 0.3157, 0.6987, 0.2427, 0.6974, 0.2427, 0.5232, 0.3262, 0.5227, 0.3964, 0.7365, 0.3891, 0.5226, 0.4314, 0.7275, 0.4039, 0.7347, 0.3888, 0.5221, 0.427, 0.7288, 0.5562, 0.6813, 0.5133, 0.6627, 0.6004, 0.5334, 0.6506, 0.5632, 0.5562, 0.6813, 0.6004, 0.5334, 0.5602, 0.5515, 0.5901, 0.7025, 0.5158, 0.5659, 0.6427, 0.6777, 0.5901, 0.7025, 0.5602, 0.5515])
me_cube.materials.append(mat_material)
me_cube.use_remesh_preserve_volume = False
me_cube.use_remesh_preserve_attributes = False
me_cube.use_mirror_vertex_groups = False
me_cube.update()

# ---- objects
ob_cube = bpy.data.objects.new('Cube', me_cube)
ob_hemi = bpy.data.objects.new('Hemi', light_hemi)
ob_lamp = bpy.data.objects.new('Lamp', light_lamp)
ob_camera = bpy.data.objects.new('Camera', cam_camera)

# ---- transforms, parenting, visibility, modifiers, constraints
ob_cube.location = (0.0, 0.0, 0.0)
ob_cube.lock_rotations_4d = False
ob_cube.empty_display_type = 'ARROWS'
ob_cube.lineart.crease_threshold = 0.0
ob_hemi.location = (0.1697, -0.9256, 0.2739)
ob_hemi.lineart.crease_threshold = 0.0
ob_lamp.location = (4.076, -2.515, 5.904)
ob_lamp.rotation_euler = (0.6503, 0.05522, 1.866)
ob_lamp.lock_rotations_4d = False
ob_lamp.empty_display_type = 'ARROWS'
ob_lamp.color = (0.0, 0.0, 0.0, 0.0)
ob_lamp.lineart.crease_threshold = 0.0
ob_camera.location = (7.936, -7.483, 8.419)
ob_camera.rotation_euler = (1.109, 0.01082, 0.8149)
ob_camera.lock_rotations_4d = False
ob_camera.empty_display_type = 'ARROWS'
ob_camera.color = (0.0, 0.0, 0.0, 0.0)
ob_camera.display_type = 'WIRE'
ob_camera.lineart.crease_threshold = 0.0

# ---- collection membership
col_collection_1.objects.link(ob_cube)
col_collection_1.objects.link(ob_hemi)
col_collection_1.objects.link(ob_lamp)
col_collection_1.objects.link(ob_camera)

# ---- scene / render settings (as saved in the file)
scene.camera = ob_camera
scene.frame_start = 1; scene.frame_end = 160; scene.frame_set(160)
scene.render.engine = 'BLENDER_EEVEE_NEXT'
scene.render.resolution_percentage = 50
scene.render.dither_intensity = 0.0
scene.cycles.use_denoising = False
scene.cycles.samples = 10
scene.cycles.sampling_pattern = 'TABULATED_SOBOL'
scene.cycles.light_sampling_threshold = 0.0
scene.cycles.use_adaptive_sampling = False
scene.cycles.use_light_tree = False
scene.cycles.blur_glossy = 0.0
scene.cycles.pixel_filter_type = 'GAUSSIAN'
scene.cycles.sample_clamp_indirect = 0.0
scene.view_settings.view_transform = 'Standard'
bpy.context.view_layer.update()
